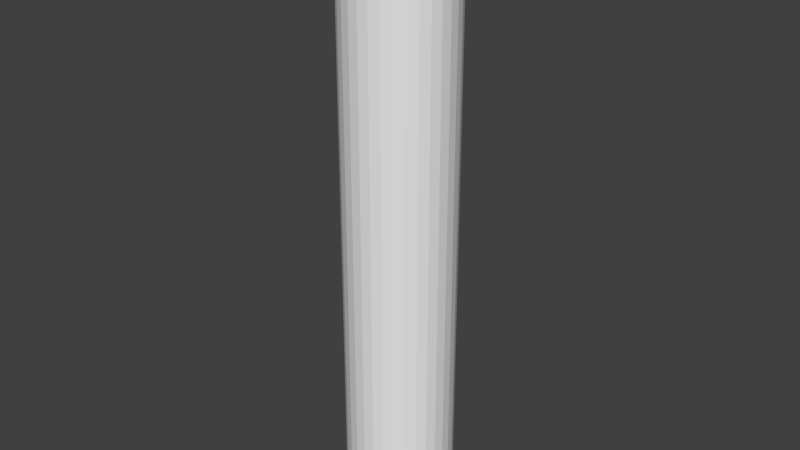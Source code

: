 # Source: polis.blend  (saved by Blender 2.78.0; exported with 4.5.12 LTS)
import bpy
from mathutils import Matrix  # noqa: F401  (used for matrix-valued properties, if any)

bpy.ops.wm.read_factory_settings(use_empty=True)
scene = bpy.context.scene
scene.name = 'Scene'

# ---- collections
col_collection_1 = bpy.data.collections.new('Collection 1'); scene.collection.children.link(col_collection_1)

# ---- world
world_world = bpy.data.worlds.new('World'); scene.world = world_world
world_world.color = (0.05088, 0.05088, 0.05088)
world_world.use_sun_shadow = False
world_world.sun_shadow_jitter_overblur = 0.0
world_world.cycles.sampling_method = 'MANUAL'

# ---- meshes
me_cylinder = bpy.data.meshes.new('Cylinder')
me_cylinder.from_pydata([(0.0, -0.15, -2.749e-08), (0.0, -0.15, -1.688), (0.02926, -0.1471, -2.696e-08), (0.02926, -0.1471, -1.688), (0.0574, -0.1386, -2.54e-08), (0.0574, -0.1386, -1.688), (0.08334, -0.1247, -2.286e-08), (0.08334, -0.1247, -1.688), (0.1061, -0.1061, -1.944e-08), (0.1061, -0.1061, -1.688), (0.1247, -0.08334, -1.527e-08), (0.1247, -0.08333, -1.688), (0.1386, -0.0574, -1.052e-08), (0.1386, -0.0574, -1.688), (0.1471, -0.02926, -5.364e-09), (0.1471, -0.02926, -1.688), (0.15, -1.132e-08, -2.076e-15), (0.15, 9.662e-07, -1.688), (0.1471, 0.02926, 5.364e-09), (0.1471, 0.02926, -1.688), (0.1386, 0.0574, 1.052e-08), (0.1386, 0.0574, -1.688), (0.1247, 0.08334, 1.527e-08), (0.1247, 0.08334, -1.688), (0.1061, 0.1061, 1.944e-08), (0.1061, 0.1061, -1.688), (0.08334, 0.1247, 2.286e-08), (0.08334, 0.1247, -1.688), (0.0574, 0.1386, 2.54e-08), (0.0574, 0.1386, -1.688), (0.02926, 0.1471, 2.696e-08), (0.02926, 0.1471, -1.688), (-4.888e-08, 0.15, 2.749e-08), (-4.888e-08, 0.15, -1.688), (-0.02926, 0.1471, 2.696e-08), (-0.02926, 0.1471, -1.688), (-0.0574, 0.1386, 2.54e-08), (-0.0574, 0.1386, -1.688), (-0.08334, 0.1247, 2.286e-08), (-0.08334, 0.1247, -1.688), (-0.1061, 0.1061, 1.944e-08), (-0.1061, 0.1061, -1.688), (-0.1247, 0.08334, 1.527e-08), (-0.1247, 0.08334, -1.688), (-0.1386, 0.0574, 1.052e-08), (-0.1386, 0.0574, -1.688), (-0.1471, 0.02926, 5.364e-09), (-0.1471, 0.02926, -1.688), (-0.15, -1.448e-07, -2.655e-14), (-0.15, 8.327e-07, -1.688), (-0.1471, -0.02926, -5.364e-09), (-0.1471, -0.02926, -1.688), (-0.1386, -0.0574, -1.052e-08), (-0.1386, -0.0574, -1.688), (-0.1247, -0.08334, -1.527e-08), (-0.1247, -0.08333, -1.688), (-0.1061, -0.1061, -1.944e-08), (-0.1061, -0.1061, -1.688), (-0.08334, -0.1247, -2.286e-08), (-0.08334, -0.1247, -1.688), (-0.0574, -0.1386, -2.54e-08), (-0.0574, -0.1386, -1.688), (-0.02926, -0.1471, -2.696e-08), (-0.02926, -0.1471, -1.688)], [], [(0, 1, 3, 2), (2, 3, 5, 4), (4, 5, 7, 6), (6, 7, 9, 8), (8, 9, 11, 10), (10, 11, 13, 12), (12, 13, 15, 14), (14, 15, 17, 16), (16, 17, 19, 18), (18, 19, 21, 20), (20, 21, 23, 22), (22, 23, 25, 24), (24, 25, 27, 26), (26, 27, 29, 28), (28, 29, 31, 30), (30, 31, 33, 32), (32, 33, 35, 34), (34, 35, 37, 36), (36, 37, 39, 38), (38, 39, 41, 40), (40, 41, 43, 42), (42, 43, 45, 44), (44, 45, 47, 46), (46, 47, 49, 48), (48, 49, 51, 50), (50, 51, 53, 52), (52, 53, 55, 54), (54, 55, 57, 56), (56, 57, 59, 58), (58, 59, 61, 60), (3, 1, 63, 61, 59, 57, 55, 53, 51, 49, 47, 45, 43, 41, 39, 37, 35, 33, 31, 29, 27, 25, 23, 21, 19, 17, 15, 13, 11, 9, 7, 5), (60, 61, 63, 62), (62, 63, 1, 0), (0, 2, 4, 6, 8, 10, 12, 14, 16, 18, 20, 22, 24, 26, 28, 30, 32, 34, 36, 38, 40, 42, 44, 46, 48, 50, 52, 54, 56, 58, 60, 62)])
_uv = me_cylinder.uv_layers.new(name='UVMap')
_uv.uv.foreach_set('vector', [0.1633, 1.0, 0.1633, 1.192e-07, 0.1847, 0.0, 0.1847, 1.0, 0.1847, 1.0, 0.1847, 0.0, 0.2029, 1.192e-07, 0.2029, 1.0, 0.3876, 4.688e-09, 0.3876, 1.0, 0.3662, 1.0, 0.3662, 6.234e-09, 0.3662, 6.234e-09, 0.3662, 1.0, 0.3424, 1.0, 0.3424, 2.96e-09, 0.3424, 2.96e-09, 0.3424, 1.0, 0.3172, 1.0, 0.3172, 2.754e-09, 0.3172, 2.754e-09, 0.3172, 1.0, 0.2915, 1.0, 0.2915, 8.749e-10, 0.2915, 8.749e-10, 0.2915, 1.0, 0.2662, 1.0, 0.2662, 0.0, 0.2662, 0.0, 0.2662, 1.0, 0.2425, 1.0, 0.2425, 2.11e-09, 0.2425, 2.11e-09, 0.2425, 1.0, 0.2211, 1.0, 0.2211, 5.519e-09, 0.2211, 5.519e-09, 0.2211, 1.0, 0.2029, 1.0, 0.2029, 4.18e-09, 0.5723, 0.0, 0.5723, 1.0, 0.5509, 1.0, 0.5509, 1.863e-09, 0.5509, 1.863e-09, 0.5509, 1.0, 0.5271, 1.0, 0.5271, 3.725e-09, 0.5271, 3.725e-09, 0.5271, 1.0, 0.5019, 1.0, 0.5019, 3.958e-09, 0.5019, 3.958e-09, 0.5019, 1.0, 0.4762, 1.0, 0.4762, 1.688e-09, 0.4762, 1.688e-09, 0.4762, 1.0, 0.4509, 1.0, 0.4509, 5.151e-09, 0.4509, 5.151e-09, 0.4509, 1.0, 0.4272, 1.0, 0.4272, 3.725e-09, 0.4272, 3.725e-09, 0.4272, 1.0, 0.4058, 1.0, 0.4058, 4.657e-10, 0.4058, 4.657e-10, 0.4058, 1.0, 0.3876, 1.0, 0.3876, 4.191e-09, 0.7388, 0.0, 0.7388, 1.0, 0.7174, 1.0, 0.7174, 6.153e-10, 0.7174, 6.153e-10, 0.7174, 1.0, 0.6936, 1.0, 0.6936, 1.299e-09, 0.6936, 1.299e-09, 0.6936, 1.0, 0.6684, 1.0, 0.6684, 2.025e-09, 0.6684, 2.025e-09, 0.6684, 1.0, 0.6427, 1.0, 0.6427, 2.765e-09, 0.6427, 2.765e-09, 0.6427, 1.0, 0.6174, 1.0, 0.6174, 3.491e-09, 0.6174, 3.491e-09, 0.6174, 1.0, 0.5937, 1.0, 0.5937, 4.174e-09, 0.5937, 4.174e-09, 0.5937, 1.0, 0.5723, 1.0, 0.5723, 4.79e-09, 7.138e-07, 1.0, 0.0, 0.0, 0.01819, 1.192e-07, 0.01819, 1.0, 0.01819, 1.0, 0.01819, 1.192e-07, 0.03958, 0.0, 0.03958, 1.0, 0.03958, 1.0, 0.03958, 0.0, 0.06335, 0.0, 0.06335, 1.0, 0.06335, 1.0, 0.06335, 0.0, 0.08858, 0.0, 0.08858, 1.0, 0.08858, 1.0, 0.08858, 0.0, 0.1143, 1.192e-07, 0.1143, 1.0, 0.7388, 0.1542, 0.7388, 0.1444, 0.7438, 0.1348, 0.7537, 0.1257, 0.768, 0.1176, 0.7861, 0.1106, 0.8075, 0.1052, 0.8313, 0.1014, 0.8565, 0.09952, 0.8823, 0.09952, 0.9075, 0.1014, 0.9313, 0.1052, 0.9527, 0.1106, 0.9708, 0.1176, 0.9851, 0.1257, 0.995, 0.1348, 1.0, 0.1444, 1.0, 0.1542, 0.995, 0.1638, 0.9851, 0.1728, 0.9708, 0.181, 0.9527, 0.1879, 0.9313, 0.1934, 0.9075, 0.1971, 0.8823, 0.199, 0.8565, 0.199, 0.8313, 0.1971, 0.8075, 0.1934, 0.7861, 0.1879, 0.768, 0.181, 0.7537, 0.1728, 0.7438, 0.1638, 0.1143, 1.0, 0.1143, 1.192e-07, 0.1395, 1.192e-07, 0.1395, 1.0, 0.1395, 1.0, 0.1395, 1.192e-07, 0.1633, 1.192e-07, 0.1633, 1.0, 0.7388, 0.04486, 0.7438, 0.03525, 0.7537, 0.02619, 0.768, 0.01804, 0.7861, 0.01111, 0.8075, 0.005663, 0.8313, 0.001912, 0.8565, 3.725e-09, 0.8823, 0.0, 0.9075, 0.001912, 0.9313, 0.005663, 0.9527, 0.01111, 0.9708, 0.01804, 0.9851, 0.02619, 0.995, 0.03524, 1.0, 0.04486, 1.0, 0.05466, 0.995, 0.06427, 0.9851, 0.07333, 0.9708, 0.08148, 0.9527, 0.08841, 0.9313, 0.09386, 0.9075, 0.09761, 0.8823, 0.09952, 0.8565, 0.09952, 0.8313, 0.09761, 0.8075, 0.09386, 0.7861, 0.08841, 0.768, 0.08148, 0.7537, 0.07333, 0.7438, 0.06427, 0.7388, 0.05466])
me_cylinder.use_remesh_preserve_volume = False
me_cylinder.use_remesh_preserve_attributes = False
me_cylinder.use_mirror_vertex_groups = False
me_cylinder.update()

# ---- objects
ob_cylinder = bpy.data.objects.new('Cylinder', me_cylinder)

# ---- transforms, parenting, visibility, modifiers, constraints
ob_cylinder.location = (0.0, 0.0, 0.0)
ob_cylinder.lineart.crease_threshold = 0.0

# ---- collection membership
col_collection_1.objects.link(ob_cylinder)

# ---- scene / render settings (as saved in the file)
scene.frame_start = 1; scene.frame_end = 250; scene.frame_set(1)
scene.render.engine = 'BLENDER_EEVEE_NEXT'
scene.render.resolution_percentage = 50
scene.render.dither_intensity = 0.0
scene.cycles.use_denoising = False
scene.cycles.samples = 128
scene.cycles.sampling_pattern = 'TABULATED_SOBOL'
scene.cycles.light_sampling_threshold = 0.0
scene.cycles.use_adaptive_sampling = False
scene.cycles.use_light_tree = False
scene.cycles.blur_glossy = 0.0
scene.cycles.sample_clamp_indirect = 0.0
scene.view_settings.view_transform = 'Standard'
bpy.context.view_layer.update()

# ---- added for rendering (the .blend has no active camera and no usable light): camera, sun
cam_auto = bpy.data.cameras.new('AutoCamera')
cam_auto.lens = 50.0
cam_auto.sensor_width = 36.0
cam_auto.clip_end = 1000.0
ob_auto_camera = bpy.data.objects.new('AutoCamera', cam_auto)
scene.collection.objects.link(ob_auto_camera)
ob_auto_camera.location = (1.60991, -1.93189, 0.444175)
ob_auto_camera.rotation_euler = (1.09748, -7.21219e-08, 0.694738)
scene.camera = ob_auto_camera
light_auto_sun = bpy.data.lights.new('AutoSun', 'SUN')
light_auto_sun.energy = 3.0
light_auto_sun.angle = 0.0523599
ob_auto_sun = bpy.data.objects.new('AutoSun', light_auto_sun)
scene.collection.objects.link(ob_auto_sun)
ob_auto_sun.rotation_euler = (0.872665, 0.174533, 0.523599)
bpy.context.view_layer.update()
